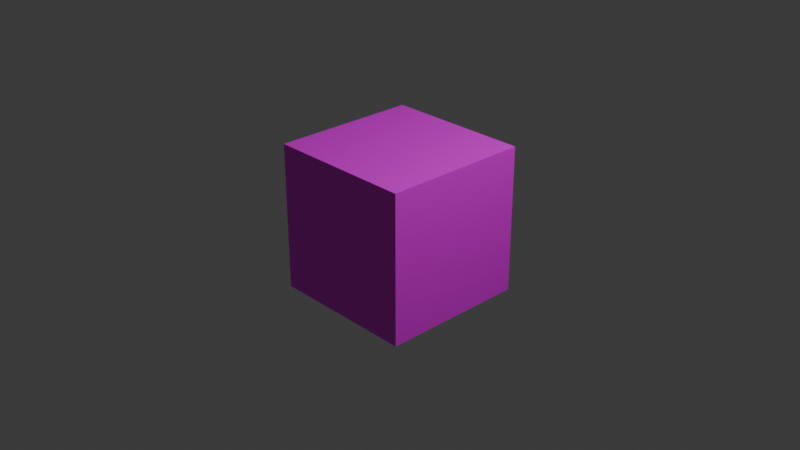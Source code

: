 # Source: Doubling_Cube.blend  (saved by Blender 4.5.90; exported with 4.5.12 LTS)
import bpy
from mathutils import Matrix  # noqa: F401  (used for matrix-valued properties, if any)

bpy.ops.wm.read_factory_settings(use_empty=True)
scene = bpy.context.scene
scene.name = 'Scene'

# ---- collections
col_collection = bpy.data.collections.new('Collection'); scene.collection.children.link(col_collection)

# ---- images (referenced by path relative to the original .blend; pixels are not part of the script)
import os
ASSET_DIR = os.environ.get("B2B_ASSET_DIR", "")  # directory of the original .blend (textures are referenced by path, not embedded)
HERE = os.path.dirname(os.path.abspath(__file__))  # packed textures are extracted next to this script under _unpacked/

def load_image(name, relpath, width, height, colorspace="sRGB"):
    """Load a texture the original file referenced (path relative to the .blend, or extracted next to this script)."""
    p = next((c for c in (os.path.join(HERE, relpath), os.path.join(ASSET_DIR, relpath)) if relpath and os.path.exists(c)), "")
    if p:
        img = bpy.data.images.load(p, check_existing=True)
        img.name = name
    else:  # same state as the original file: an image datablock whose file is absent (Cycles renders it pink)
        img = bpy.data.images.new(name, width, height)
        img.source = "FILE"
        img.filepath = "//" + (relpath or name)
    img.colorspace_settings.name = colorspace
    return img
img_doubling_png = load_image('doubling.png', 'doubling.png', 1024, 1024, 'sRGB')

# ---- materials (node trees are filled in below, after node groups)
mat_d6_inverted = bpy.data.materials.new('d6_inverted')

# ---- material node trees
mat_d6_inverted.use_nodes = True; mat_d6_inverted.node_tree.nodes.clear()
_N = mat_d6_inverted.node_tree.nodes; _L = mat_d6_inverted.node_tree.links
n0 = _N.new('ShaderNodeBsdfPrincipled'); n0.name = 'Principled BSDF'; n0.location = (10, 300)
n1 = _N.new('ShaderNodeOutputMaterial'); n1.name = 'Material Output'; n1.location = (300, 300)
n2 = _N.new('ShaderNodeTexImage'); n2.name = 'Image Texture'; n2.location = (-440, 210)
n2.label = 'BASE COLOR'
n2.image = img_doubling_png
_L.new(n0.outputs[0], n1.inputs[0])
_L.new(n2.outputs[0], n0.inputs[0])
n1.is_active_output = True

# ---- world
world_world = bpy.data.worlds.new('World'); scene.world = world_world
world_world.use_nodes = True; world_world.node_tree.nodes.clear()
_N = world_world.node_tree.nodes; _L = world_world.node_tree.links
n0 = _N.new('ShaderNodeOutputWorld'); n0.name = 'World Output'; n0.location = (200, 100)
n1 = _N.new('ShaderNodeBackground'); n1.name = 'Background'; n1.location = (-200, 100)
n1.inputs[0].default_value = (0.05088, 0.05088, 0.05088, 1.0)
_L.new(n1.outputs[0], n0.inputs[0])
n0.is_active_output = True
world_world.color = (0.05088, 0.05088, 0.05088)
world_world.sun_shadow_jitter_overblur = 0.0

# ---- cameras
cam_camera = bpy.data.cameras.new('Camera')
cam_camera.clip_end = 100.0
cam_camera.ortho_scale = 7.314

# ---- lights
light_light = bpy.data.lights.new('Light', 'POINT')
light_light.energy = 1000.0
light_light.shadow_soft_size = 0.1

# ---- meshes
me_solid_001 = bpy.data.meshes.new('Solid.001')
me_solid_001.from_pydata([(-0.5774, -0.5774, -0.5774), (-0.5774, -0.5774, -0.5774), (-0.5774, -0.5774, -0.5774), (0.5774, -0.5774, -0.5774), (0.5774, -0.5774, -0.5774), (0.5774, -0.5774, -0.5774), (0.5774, 0.5774, -0.5774), (0.5774, 0.5774, -0.5774), (0.5774, 0.5774, -0.5774), (-0.5774, 0.5774, -0.5774), (-0.5774, 0.5774, -0.5774), (-0.5774, 0.5774, -0.5774), (-0.5774, -0.5774, 0.5774), (-0.5774, -0.5774, 0.5774), (-0.5774, -0.5774, 0.5774), (0.5774, -0.5774, 0.5774), (0.5774, -0.5774, 0.5774), (0.5774, -0.5774, 0.5774), (0.5774, 0.5774, 0.5774), (0.5774, 0.5774, 0.5774), (0.5774, 0.5774, 0.5774), (-0.5774, 0.5774, 0.5774), (-0.5774, 0.5774, 0.5774), (-0.5774, 0.5774, 0.5774)], [], [(1, 10, 6), (1, 6, 3), (2, 4, 15), (2, 15, 13), (0, 12, 21), (0, 21, 9), (20, 17, 5), (20, 5, 8), (18, 7, 11), (18, 11, 22), (19, 23, 14), (19, 14, 16)])
_uv = me_solid_001.uv_layers.new(name='UVMap')
_uv.uv.foreach_set('vector', [0.25, 0.25, 0.5, 0.25, 0.5, 0.5, 0.25, 0.25, 0.5, 0.5, 0.25, 0.5, 8.666e-05, 0.5, 0.25, 0.5, 0.25, 0.75, 8.666e-05, 0.5, 0.25, 0.75, 8.659e-05, 0.75, 0.25, 0.25, 0.25, 8.661e-05, 0.5, 8.661e-05, 0.25, 0.25, 0.5, 8.661e-05, 0.5, 0.25, 0.5, 0.75, 0.25, 0.75, 0.25, 0.5, 0.5, 0.75, 0.25, 0.5, 0.5, 0.5, 0.5, 0.75, 0.5, 0.5, 0.75, 0.5, 0.5, 0.75, 0.75, 0.5, 0.75, 0.75, 0.5, 0.75, 0.5, 0.9999, 0.25, 0.9999, 0.5, 0.75, 0.25, 0.9999, 0.25, 0.75])
me_solid_001.materials.append(mat_d6_inverted)
me_solid_001.update()
me_solid_001.normals_split_custom_set([tuple(v) for v in zip(*[iter([0.0, 0.0, -1.0, 0.0, 0.0, -1.0, 0.0, 0.0, -1.0, 0.0, 0.0, -1.0, 0.0, 0.0, -1.0, 0.0, 0.0, -1.0, 0.0, -1.0, 0.0, 0.0, -1.0, 0.0, 0.0, -1.0, 0.0, 0.0, -1.0, 0.0, 0.0, -1.0, 0.0, 0.0, -1.0, 0.0, -1.0, 0.0, 0.0, -1.0, 0.0, 0.0, -1.0, 0.0, 0.0, -1.0, 0.0, 0.0, -1.0, 0.0, 0.0, -1.0, 0.0, 0.0, 1.0, 0.0, 0.0, 1.0, 0.0, 0.0, 1.0, 0.0, 0.0, 1.0, 0.0, 0.0, 1.0, 0.0, 0.0, 1.0, 0.0, 0.0, 0.0, 1.0, 0.0, 0.0, 1.0, 0.0, 0.0, 1.0, 0.0, 0.0, 1.0, 0.0, 0.0, 1.0, 0.0, 0.0, 1.0, 0.0, 0.0, 0.0, 1.0, 0.0, 0.0, 1.0, 0.0, 0.0, 1.0, 0.0, 0.0, 1.0, 0.0, 0.0, 1.0, 0.0, 0.0, 1.0])] * 3)])

# ---- objects
ob_light = bpy.data.objects.new('Light', light_light)
ob_camera = bpy.data.objects.new('Camera', cam_camera)
ob_d6 = bpy.data.objects.new('d6', me_solid_001)

# ---- transforms, parenting, visibility, modifiers, constraints
ob_light.location = (4.076, 1.005, 5.904)
ob_light.rotation_euler = (0.6503, 0.05522, 1.866)
ob_light.lock_rotations_4d = False
ob_light.empty_display_type = 'ARROWS'
ob_light.color = (0.0, 0.0, 0.0, 0.0)
ob_light.lineart.crease_threshold = 0.0
ob_camera.location = (7.359, -6.926, 4.958)
ob_camera.rotation_euler = (1.109, 0.0, 0.8149)
ob_camera.lock_rotations_4d = False
ob_camera.empty_display_type = 'ARROWS'
ob_camera.color = (0.0, 0.0, 0.0, 0.0)
ob_camera.display_type = 'WIRE'
ob_camera.lineart.crease_threshold = 0.0
ob_d6.location = (0.0, 0.0, 0.0)
ob_d6.rotation_mode = 'QUATERNION'
ob_d6.rotation_quaternion = (1.0, 0.0, 0.0, 0.0)
ob_d6.scale = (1.39, 1.39, 1.39)

# ---- collection membership
col_collection.objects.link(ob_light)
col_collection.objects.link(ob_camera)
col_collection.objects.link(ob_d6)

# ---- scene / render settings (as saved in the file)
scene.camera = ob_camera
scene.frame_start = 1; scene.frame_end = 250; scene.frame_set(1)
scene.render.engine = 'BLENDER_EEVEE_NEXT'
bpy.context.view_layer.update()
